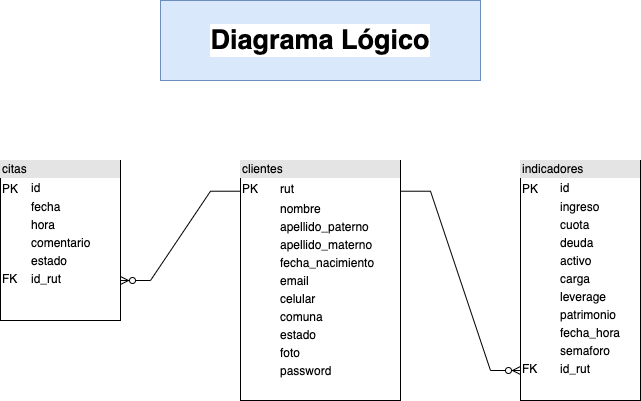

The diagram above was exported from draw.io. Its source (the exported page's mxGraphModel, read from the mxfile embedded in the PNG):
<mxGraphModel dx="946" dy="530" grid="1" gridSize="10" guides="1" tooltips="1" connect="1" arrows="1" fold="1" page="1" pageScale="1" pageWidth="1200" pageHeight="1600" math="0" shadow="0">
  <root>
    <mxCell id="0" />
    <mxCell id="1" parent="0" />
    <mxCell id="3lXlY0nWMO2Ved22YAIA-1" value="&lt;div style=&quot;box-sizing: border-box ; width: 100% ; background: #e4e4e4 ; padding: 2px&quot;&gt;&lt;font style=&quot;vertical-align: inherit&quot;&gt;&lt;font style=&quot;vertical-align: inherit&quot;&gt;clientes&lt;/font&gt;&lt;/font&gt;&lt;/div&gt;&lt;table style=&quot;width: 100% ; font-size: 1em&quot; cellpadding=&quot;2&quot; cellspacing=&quot;0&quot;&gt;&lt;tbody&gt;&lt;tr&gt;&lt;td&gt;&lt;font style=&quot;vertical-align: inherit&quot;&gt;&lt;font style=&quot;vertical-align: inherit&quot;&gt;PK&lt;span style=&quot;white-space: pre&quot;&gt;&#09;&lt;/span&gt;&lt;/font&gt;&lt;/font&gt;&lt;/td&gt;&lt;td&gt;&lt;font style=&quot;vertical-align: inherit&quot;&gt;&lt;font style=&quot;vertical-align: inherit&quot;&gt;rut&lt;/font&gt;&lt;/font&gt;&lt;/td&gt;&lt;/tr&gt;&lt;tr&gt;&lt;td&gt;&lt;br&gt;&lt;/td&gt;&lt;td&gt;&lt;font style=&quot;vertical-align: inherit&quot;&gt;&lt;font style=&quot;vertical-align: inherit&quot;&gt;nombre&lt;/font&gt;&lt;/font&gt;&lt;/td&gt;&lt;/tr&gt;&lt;tr&gt;&lt;td&gt;&lt;/td&gt;&lt;td&gt;apellido_paterno&lt;/td&gt;&lt;/tr&gt;&lt;tr&gt;&lt;td&gt;&lt;br&gt;&lt;/td&gt;&lt;td&gt;apellido_materno&lt;/td&gt;&lt;/tr&gt;&lt;tr&gt;&lt;td&gt;&lt;br&gt;&lt;/td&gt;&lt;td&gt;fecha_nacimiento&lt;/td&gt;&lt;/tr&gt;&lt;tr&gt;&lt;td&gt;&lt;br&gt;&lt;/td&gt;&lt;td&gt;email&lt;/td&gt;&lt;/tr&gt;&lt;tr&gt;&lt;td&gt;&lt;br&gt;&lt;/td&gt;&lt;td&gt;celular&lt;/td&gt;&lt;/tr&gt;&lt;tr&gt;&lt;td&gt;&lt;br&gt;&lt;/td&gt;&lt;td&gt;comuna&lt;/td&gt;&lt;/tr&gt;&lt;tr&gt;&lt;td&gt;&lt;br&gt;&lt;/td&gt;&lt;td&gt;estado&lt;/td&gt;&lt;/tr&gt;&lt;tr&gt;&lt;td&gt;&lt;br&gt;&lt;/td&gt;&lt;td&gt;foto&lt;/td&gt;&lt;/tr&gt;&lt;tr&gt;&lt;td&gt;&lt;br&gt;&lt;/td&gt;&lt;td&gt;password&lt;/td&gt;&lt;/tr&gt;&lt;/tbody&gt;&lt;/table&gt;" style="verticalAlign=top;align=left;overflow=fill;html=1;" parent="1" vertex="1">
      <mxGeometry x="520" y="320" width="160" height="240" as="geometry" />
    </mxCell>
    <mxCell id="3lXlY0nWMO2Ved22YAIA-2" value="&lt;div style=&quot;box-sizing: border-box ; width: 100% ; background: #e4e4e4 ; padding: 2px&quot;&gt;indicadores&lt;/div&gt;&lt;table style=&quot;width: 100% ; font-size: 1em&quot; cellpadding=&quot;2&quot; cellspacing=&quot;0&quot;&gt;&lt;tbody&gt;&lt;tr&gt;&lt;td&gt;&lt;font style=&quot;vertical-align: inherit&quot;&gt;&lt;font style=&quot;vertical-align: inherit&quot;&gt;PK&lt;span style=&quot;white-space: pre&quot;&gt;&#09;&lt;/span&gt;&lt;/font&gt;&lt;/font&gt;&lt;/td&gt;&lt;td&gt;id&lt;/td&gt;&lt;/tr&gt;&lt;tr&gt;&lt;td&gt;&lt;br&gt;&lt;/td&gt;&lt;td&gt;ingreso&lt;/td&gt;&lt;/tr&gt;&lt;tr&gt;&lt;td&gt;&lt;/td&gt;&lt;td&gt;cuota&lt;/td&gt;&lt;/tr&gt;&lt;tr&gt;&lt;td&gt;&lt;br&gt;&lt;/td&gt;&lt;td&gt;deuda&lt;/td&gt;&lt;/tr&gt;&lt;tr&gt;&lt;td&gt;&lt;br&gt;&lt;/td&gt;&lt;td&gt;activo&lt;/td&gt;&lt;/tr&gt;&lt;tr&gt;&lt;td&gt;&lt;br&gt;&lt;/td&gt;&lt;td&gt;carga&lt;/td&gt;&lt;/tr&gt;&lt;tr&gt;&lt;td&gt;&lt;br&gt;&lt;/td&gt;&lt;td&gt;leverage&lt;/td&gt;&lt;/tr&gt;&lt;tr&gt;&lt;td&gt;&lt;br&gt;&lt;/td&gt;&lt;td&gt;patrimonio&lt;/td&gt;&lt;/tr&gt;&lt;tr&gt;&lt;td&gt;&lt;br&gt;&lt;/td&gt;&lt;td&gt;fecha_hora&lt;/td&gt;&lt;/tr&gt;&lt;tr&gt;&lt;td&gt;&lt;br&gt;&lt;/td&gt;&lt;td&gt;semaforo&lt;/td&gt;&lt;/tr&gt;&lt;tr&gt;&lt;td&gt;FK&lt;/td&gt;&lt;td&gt;id_rut&lt;/td&gt;&lt;/tr&gt;&lt;/tbody&gt;&lt;/table&gt;" style="verticalAlign=top;align=left;overflow=fill;html=1;" parent="1" vertex="1">
      <mxGeometry x="800" y="320" width="120" height="240" as="geometry" />
    </mxCell>
    <mxCell id="3lXlY0nWMO2Ved22YAIA-3" value="&lt;div style=&quot;box-sizing: border-box ; width: 100% ; background: #e4e4e4 ; padding: 2px&quot;&gt;citas&lt;/div&gt;&lt;table style=&quot;width: 100% ; font-size: 1em&quot; cellpadding=&quot;2&quot; cellspacing=&quot;0&quot;&gt;&lt;tbody&gt;&lt;tr&gt;&lt;td&gt;&lt;font style=&quot;vertical-align: inherit&quot;&gt;&lt;font style=&quot;vertical-align: inherit&quot;&gt;PK&lt;/font&gt;&lt;/font&gt;&lt;/td&gt;&lt;td&gt;id&lt;/td&gt;&lt;/tr&gt;&lt;tr&gt;&lt;td&gt;&lt;br&gt;&lt;/td&gt;&lt;td&gt;fecha&lt;/td&gt;&lt;/tr&gt;&lt;tr&gt;&lt;td&gt;&lt;/td&gt;&lt;td&gt;hora&lt;/td&gt;&lt;/tr&gt;&lt;tr&gt;&lt;td&gt;&lt;br&gt;&lt;/td&gt;&lt;td&gt;comentario&lt;/td&gt;&lt;/tr&gt;&lt;tr&gt;&lt;td&gt;&lt;br&gt;&lt;/td&gt;&lt;td&gt;estado&lt;/td&gt;&lt;/tr&gt;&lt;tr&gt;&lt;td&gt;FK&lt;/td&gt;&lt;td&gt;id_rut&lt;/td&gt;&lt;/tr&gt;&lt;/tbody&gt;&lt;/table&gt;" style="verticalAlign=top;align=left;overflow=fill;html=1;" parent="1" vertex="1">
      <mxGeometry x="280" y="320" width="120" height="160" as="geometry" />
    </mxCell>
    <mxCell id="3lXlY0nWMO2Ved22YAIA-4" value="" style="edgeStyle=entityRelationEdgeStyle;fontSize=12;html=1;endArrow=ERzeroToMany;endFill=1;rounded=0;entryX=1;entryY=0.75;entryDx=0;entryDy=0;exitX=0;exitY=0.128;exitDx=0;exitDy=0;exitPerimeter=0;" parent="1" source="3lXlY0nWMO2Ved22YAIA-1" target="3lXlY0nWMO2Ved22YAIA-3" edge="1">
      <mxGeometry width="100" height="100" relative="1" as="geometry">
        <mxPoint x="570" y="330" as="sourcePoint" />
        <mxPoint x="670" y="230" as="targetPoint" />
      </mxGeometry>
    </mxCell>
    <mxCell id="3lXlY0nWMO2Ved22YAIA-5" value="" style="edgeStyle=entityRelationEdgeStyle;fontSize=12;html=1;endArrow=ERzeroToMany;endFill=1;rounded=0;entryX=0;entryY=0.875;entryDx=0;entryDy=0;exitX=1;exitY=0.128;exitDx=0;exitDy=0;exitPerimeter=0;entryPerimeter=0;" parent="1" source="3lXlY0nWMO2Ved22YAIA-1" target="3lXlY0nWMO2Ved22YAIA-2" edge="1">
      <mxGeometry width="100" height="100" relative="1" as="geometry">
        <mxPoint x="680" y="480" as="sourcePoint" />
        <mxPoint x="410" y="360" as="targetPoint" />
      </mxGeometry>
    </mxCell>
    <mxCell id="3lXlY0nWMO2Ved22YAIA-6" value="Diagrama Lógico" style="text;html=1;strokeColor=#6c8ebf;fillColor=#dae8fc;align=center;verticalAlign=middle;whiteSpace=wrap;rounded=0;fontSize=27;fontStyle=1;labelBackgroundColor=default;labelBorderColor=none;" parent="1" vertex="1">
      <mxGeometry x="440" y="160" width="320" height="80" as="geometry" />
    </mxCell>
  </root>
</mxGraphModel>